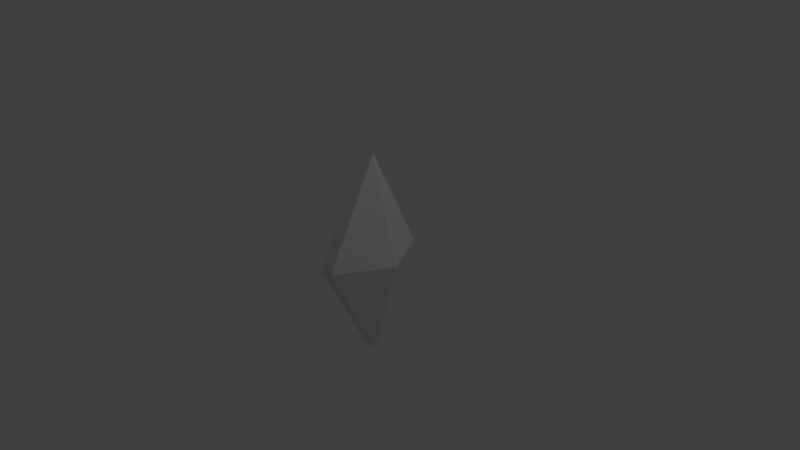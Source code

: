 # Source: notepiece.blend  (saved by Blender 2.78.0; exported with 4.5.12 LTS)
import bpy
from mathutils import Matrix  # noqa: F401  (used for matrix-valued properties, if any)

bpy.ops.wm.read_factory_settings(use_empty=True)
scene = bpy.context.scene
scene.name = 'Scene'

# ---- collections
col_collection_1 = bpy.data.collections.new('Collection 1'); scene.collection.children.link(col_collection_1)
col_collection_10 = bpy.data.collections.new('Collection 10'); scene.collection.children.link(col_collection_10)

# ---- world
world_world = bpy.data.worlds.new('World'); scene.world = world_world
world_world.color = (0.05088, 0.05088, 0.05088)
world_world.use_sun_shadow = False
world_world.sun_shadow_jitter_overblur = 0.0
world_world.cycles.sampling_method = 'MANUAL'

# ---- cameras
cam_camera = bpy.data.cameras.new('Camera')
cam_camera.clip_end = 100.0
cam_camera.lens = 35.0
cam_camera.sensor_width = 32.0
cam_camera.sensor_height = 18.0
cam_camera.ortho_scale = 7.314
cam_camera.dof.focus_distance = 0.0
cam_camera.dof.aperture_fstop = 128.0

# ---- lights
light_lamp = bpy.data.lights.new('Lamp', 'POINT')
light_lamp.transmission_factor = 0.0
light_lamp.cutoff_distance = 30.0
light_lamp.energy = 100.0
light_lamp.shadow_buffer_clip_start = 1.001
light_lamp.shadow_soft_size = 0.1
light_lamp.shadow_maximum_resolution = 0.006
light_lamp.use_absolute_resolution = True

# ---- meshes
me_cube_002 = bpy.data.meshes.new('Cube.002')
me_cube_002.from_pydata([(-0.2, -1.0, -1.0), (-0.2, -0.5, 0.5), (-0.2, 0.5, -0.5), (-0.2, 1.0, 1.0), (0.2, -1.0, -1.0), (0.2, -0.5, 0.5), (0.2, 0.5, -0.5), (0.2, 1.0, 1.0), (1.0, 1.192e-07, 1.192e-07), (-1.0, 0.0, 0.0)], [], [(0, 1, 9), (2, 3, 7, 6), (6, 8, 4), (4, 5, 1, 0), (2, 6, 4, 0), (7, 3, 1, 5), (4, 8, 5), (8, 6, 7), (5, 8, 7), (2, 9, 3), (3, 9, 1), (9, 2, 0)])
me_cube_002.use_remesh_preserve_volume = False
me_cube_002.use_remesh_preserve_attributes = False
me_cube_002.use_mirror_vertex_groups = False
me_cube_002.update()

# ---- objects
ob_lamp = bpy.data.objects.new('Lamp', light_lamp)
ob_camera = bpy.data.objects.new('Camera', cam_camera)
ob_cube = bpy.data.objects.new('Cube', me_cube_002)

# ---- transforms, parenting, visibility, modifiers, constraints
ob_lamp.location = (4.076, 1.005, 5.904)
ob_lamp.rotation_euler = (0.6503, 0.05522, 1.866)
ob_lamp.lock_rotations_4d = False
ob_lamp.empty_display_type = 'ARROWS'
ob_lamp.color = (0.0, 0.0, 0.0, 0.0)
ob_lamp.lineart.crease_threshold = 0.0
ob_camera.location = (7.481, -6.508, 5.344)
ob_camera.rotation_euler = (1.109, 0.0, 0.8149)
ob_camera.lock_rotations_4d = False
ob_camera.empty_display_type = 'ARROWS'
ob_camera.color = (0.0, 0.0, 0.0, 0.0)
ob_camera.display_type = 'WIRE'
ob_camera.lineart.crease_threshold = 0.0
ob_cube.location = (0.0, 0.0, 0.0)
ob_cube.rotation_euler = (0.7854, 0.0, 0.0)
ob_cube.scale = (0.5, 1.0, 1.0)
ob_cube.lineart.crease_threshold = 0.0

# ---- collection membership
col_collection_1.objects.link(ob_lamp)
col_collection_1.objects.link(ob_camera)
col_collection_10.objects.link(ob_cube)

# ---- scene / render settings (as saved in the file)
scene.camera = ob_camera
scene.frame_start = 1; scene.frame_end = 250; scene.frame_set(1)
scene.render.engine = 'BLENDER_EEVEE_NEXT'
scene.render.resolution_percentage = 50
scene.render.dither_intensity = 0.0
scene.cycles.use_denoising = False
scene.cycles.samples = 128
scene.cycles.sampling_pattern = 'TABULATED_SOBOL'
scene.cycles.light_sampling_threshold = 0.0
scene.cycles.use_adaptive_sampling = False
scene.cycles.use_light_tree = False
scene.cycles.blur_glossy = 0.0
scene.cycles.sample_clamp_indirect = 0.0
scene.view_settings.view_transform = 'Standard'
bpy.context.view_layer.update()
